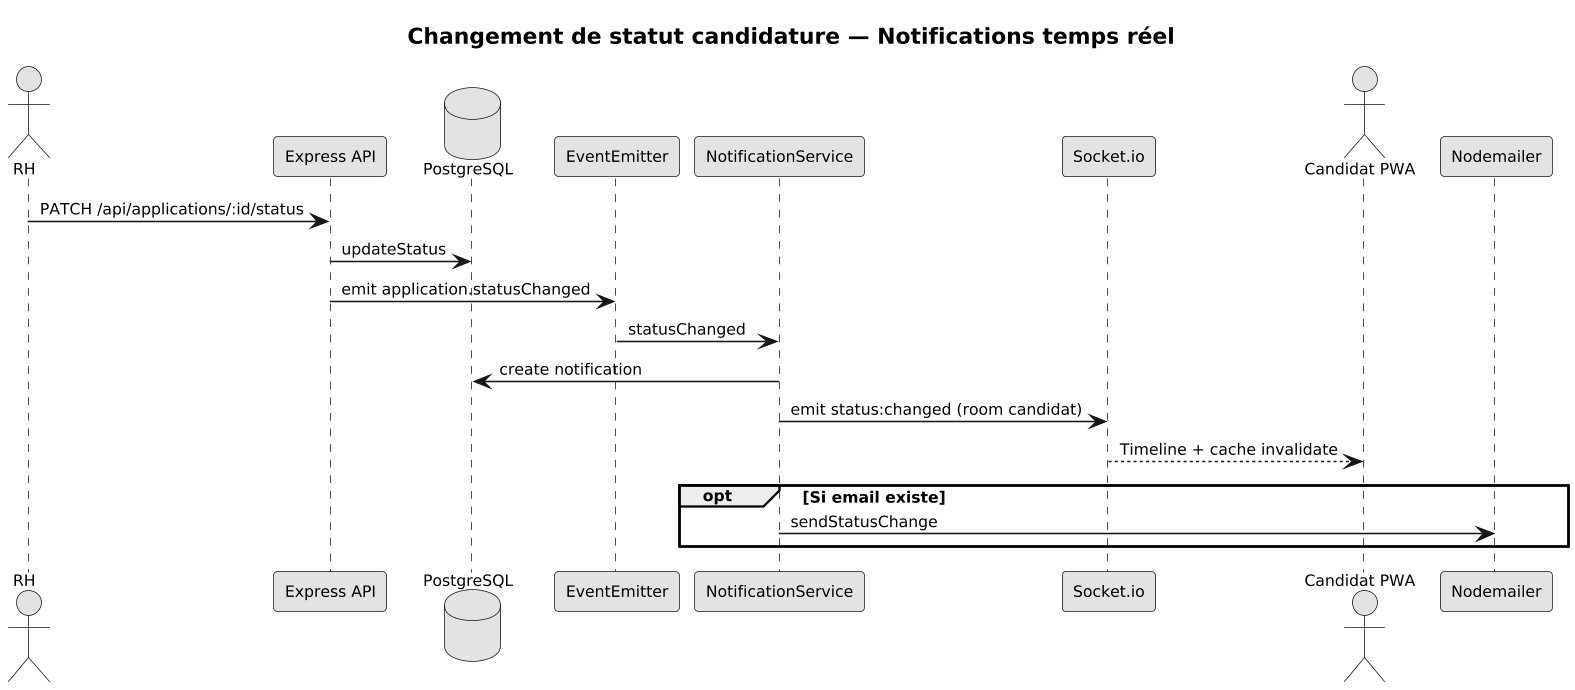

The diagram above was rendered by PlantUML. Its source (embedded in the PNG):
@startuml
skinparam dpi 150
skinparam monochrome true
skinparam shadowing false
skinparam defaultFontSize 10

title **Changement de statut candidature — Notifications temps réel**

actor RH
participant "Express API" as API
database "PostgreSQL" as DB
participant "EventEmitter" as Emitter
participant "NotificationService" as NotifSvc
participant "Socket.io" as Socket
actor "Candidat PWA" as PWA
participant "Nodemailer" as Email

RH -> API : PATCH /api/applications/:id/status
API -> DB : updateStatus
API -> Emitter : emit application.statusChanged

Emitter -> NotifSvc : statusChanged
NotifSvc -> DB : create notification
NotifSvc -> Socket : emit status:changed (room candidat)
Socket --> PWA : Timeline + cache invalidate

opt Si email existe
    NotifSvc -> Email : sendStatusChange
end
@enduml